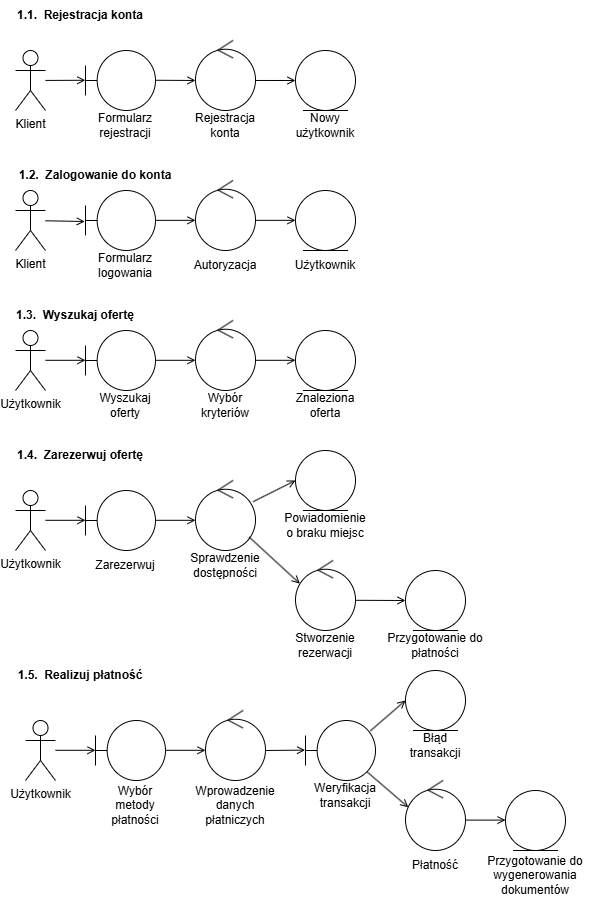

The diagram above was exported from draw.io. Its source (the exported page's mxGraphModel, read from the mxfile embedded in the PNG):
<mxGraphModel dx="1680" dy="954" grid="1" gridSize="10" guides="1" tooltips="1" connect="1" arrows="1" fold="1" page="1" pageScale="1" pageWidth="2339" pageHeight="3300" math="0" shadow="0">
  <root>
    <mxCell id="0" />
    <mxCell id="1" parent="0" />
    <mxCell id="8qEY_RYGsT2YnNxSFhx0-1" value="Klient" style="shape=umlActor;verticalLabelPosition=bottom;verticalAlign=top;html=1;outlineConnect=0;" vertex="1" parent="1">
      <mxGeometry x="850" y="780" width="30" height="60" as="geometry" />
    </mxCell>
    <mxCell id="8qEY_RYGsT2YnNxSFhx0-2" value="" style="shape=umlBoundary;whiteSpace=wrap;html=1;align=center;" vertex="1" parent="1">
      <mxGeometry x="920" y="780" width="70" height="60" as="geometry" />
    </mxCell>
    <mxCell id="8qEY_RYGsT2YnNxSFhx0-4" value="" style="endArrow=open;html=1;rounded=0;endFill=0;entryX=-0.002;entryY=0.496;entryDx=0;entryDy=0;entryPerimeter=0;" edge="1" parent="1" source="8qEY_RYGsT2YnNxSFhx0-1" target="8qEY_RYGsT2YnNxSFhx0-2">
      <mxGeometry width="50" height="50" relative="1" as="geometry">
        <mxPoint x="870" y="860" as="sourcePoint" />
        <mxPoint x="910" y="800" as="targetPoint" />
      </mxGeometry>
    </mxCell>
    <mxCell id="8qEY_RYGsT2YnNxSFhx0-5" value="" style="ellipse;shape=umlControl;whiteSpace=wrap;html=1;" vertex="1" parent="1">
      <mxGeometry x="1030" y="770" width="60" height="70" as="geometry" />
    </mxCell>
    <mxCell id="8qEY_RYGsT2YnNxSFhx0-6" value="Formularz&lt;div&gt;rejestracji&lt;/div&gt;" style="text;html=1;align=center;verticalAlign=middle;whiteSpace=wrap;rounded=0;" vertex="1" parent="1">
      <mxGeometry x="930" y="840" width="60" height="30" as="geometry" />
    </mxCell>
    <mxCell id="8qEY_RYGsT2YnNxSFhx0-7" value="Rejestracja&lt;div&gt;konta&lt;/div&gt;" style="text;html=1;align=center;verticalAlign=middle;whiteSpace=wrap;rounded=0;" vertex="1" parent="1">
      <mxGeometry x="1030" y="840" width="60" height="30" as="geometry" />
    </mxCell>
    <mxCell id="8qEY_RYGsT2YnNxSFhx0-10" value="" style="endArrow=open;html=1;rounded=0;endFill=0;exitX=1.002;exitY=0.496;exitDx=0;exitDy=0;exitPerimeter=0;entryX=0;entryY=0.571;entryDx=0;entryDy=0;entryPerimeter=0;" edge="1" parent="1" source="8qEY_RYGsT2YnNxSFhx0-2" target="8qEY_RYGsT2YnNxSFhx0-5">
      <mxGeometry width="50" height="50" relative="1" as="geometry">
        <mxPoint x="1000" y="800" as="sourcePoint" />
        <mxPoint x="1039" y="810" as="targetPoint" />
      </mxGeometry>
    </mxCell>
    <mxCell id="8qEY_RYGsT2YnNxSFhx0-14" value="" style="ellipse;shape=umlEntity;whiteSpace=wrap;html=1;" vertex="1" parent="1">
      <mxGeometry x="1130" y="780" width="60" height="60" as="geometry" />
    </mxCell>
    <mxCell id="8qEY_RYGsT2YnNxSFhx0-15" value="" style="endArrow=open;html=1;rounded=0;entryX=0;entryY=0.5;entryDx=0;entryDy=0;endFill=0;exitX=1;exitY=0.571;exitDx=0;exitDy=0;exitPerimeter=0;" edge="1" parent="1" source="8qEY_RYGsT2YnNxSFhx0-5" target="8qEY_RYGsT2YnNxSFhx0-14">
      <mxGeometry width="50" height="50" relative="1" as="geometry">
        <mxPoint x="1100" y="770" as="sourcePoint" />
        <mxPoint x="1149" y="772" as="targetPoint" />
      </mxGeometry>
    </mxCell>
    <mxCell id="8qEY_RYGsT2YnNxSFhx0-16" value="Nowy użytkownik" style="text;html=1;align=center;verticalAlign=middle;whiteSpace=wrap;rounded=0;" vertex="1" parent="1">
      <mxGeometry x="1130" y="840" width="60" height="30" as="geometry" />
    </mxCell>
    <mxCell id="8qEY_RYGsT2YnNxSFhx0-17" value="Klient" style="shape=umlActor;verticalLabelPosition=bottom;verticalAlign=top;html=1;outlineConnect=0;" vertex="1" parent="1">
      <mxGeometry x="850" y="920" width="30" height="60" as="geometry" />
    </mxCell>
    <mxCell id="8qEY_RYGsT2YnNxSFhx0-18" value="" style="endArrow=open;html=1;rounded=0;endFill=0;entryX=-0.01;entryY=0.517;entryDx=0;entryDy=0;entryPerimeter=0;" edge="1" parent="1" source="8qEY_RYGsT2YnNxSFhx0-17" target="8qEY_RYGsT2YnNxSFhx0-19">
      <mxGeometry width="50" height="50" relative="1" as="geometry">
        <mxPoint x="880" y="949.83" as="sourcePoint" />
        <mxPoint x="920" y="949.83" as="targetPoint" />
      </mxGeometry>
    </mxCell>
    <mxCell id="8qEY_RYGsT2YnNxSFhx0-19" value="" style="shape=umlBoundary;whiteSpace=wrap;html=1;align=center;" vertex="1" parent="1">
      <mxGeometry x="920" y="920" width="70" height="60" as="geometry" />
    </mxCell>
    <mxCell id="8qEY_RYGsT2YnNxSFhx0-20" value="" style="ellipse;shape=umlControl;whiteSpace=wrap;html=1;" vertex="1" parent="1">
      <mxGeometry x="1030" y="910" width="60" height="70" as="geometry" />
    </mxCell>
    <mxCell id="8qEY_RYGsT2YnNxSFhx0-21" value="" style="ellipse;shape=umlEntity;whiteSpace=wrap;html=1;" vertex="1" parent="1">
      <mxGeometry x="1130" y="920" width="60" height="60" as="geometry" />
    </mxCell>
    <mxCell id="8qEY_RYGsT2YnNxSFhx0-22" value="" style="endArrow=open;html=1;rounded=0;endFill=0;exitX=1.002;exitY=0.496;exitDx=0;exitDy=0;exitPerimeter=0;entryX=0;entryY=0.571;entryDx=0;entryDy=0;entryPerimeter=0;" edge="1" parent="1">
      <mxGeometry width="50" height="50" relative="1" as="geometry">
        <mxPoint x="990" y="949.83" as="sourcePoint" />
        <mxPoint x="1030" y="949.83" as="targetPoint" />
      </mxGeometry>
    </mxCell>
    <mxCell id="8qEY_RYGsT2YnNxSFhx0-25" value="" style="endArrow=open;html=1;rounded=0;entryX=0;entryY=0.5;entryDx=0;entryDy=0;endFill=0;exitX=1;exitY=0.571;exitDx=0;exitDy=0;exitPerimeter=0;" edge="1" parent="1">
      <mxGeometry width="50" height="50" relative="1" as="geometry">
        <mxPoint x="1090" y="949.83" as="sourcePoint" />
        <mxPoint x="1130" y="949.83" as="targetPoint" />
      </mxGeometry>
    </mxCell>
    <mxCell id="8qEY_RYGsT2YnNxSFhx0-26" value="&lt;div&gt;Formularz logowania&lt;/div&gt;" style="text;html=1;align=center;verticalAlign=middle;whiteSpace=wrap;rounded=0;" vertex="1" parent="1">
      <mxGeometry x="930" y="980" width="60" height="30" as="geometry" />
    </mxCell>
    <mxCell id="8qEY_RYGsT2YnNxSFhx0-27" value="Autoryzacja" style="text;html=1;align=center;verticalAlign=middle;whiteSpace=wrap;rounded=0;" vertex="1" parent="1">
      <mxGeometry x="1030" y="980" width="60" height="30" as="geometry" />
    </mxCell>
    <mxCell id="8qEY_RYGsT2YnNxSFhx0-28" value="Użytkownik" style="text;html=1;align=center;verticalAlign=middle;whiteSpace=wrap;rounded=0;" vertex="1" parent="1">
      <mxGeometry x="1130" y="980" width="60" height="30" as="geometry" />
    </mxCell>
    <mxCell id="8qEY_RYGsT2YnNxSFhx0-29" value="Użytkownik" style="shape=umlActor;verticalLabelPosition=bottom;verticalAlign=top;html=1;outlineConnect=0;" vertex="1" parent="1">
      <mxGeometry x="850" y="1060" width="30" height="60" as="geometry" />
    </mxCell>
    <mxCell id="8qEY_RYGsT2YnNxSFhx0-30" value="" style="shape=umlBoundary;whiteSpace=wrap;html=1;align=center;" vertex="1" parent="1">
      <mxGeometry x="920" y="1060" width="70" height="60" as="geometry" />
    </mxCell>
    <mxCell id="8qEY_RYGsT2YnNxSFhx0-31" value="Wyszukaj&lt;div&gt;oferty&lt;/div&gt;" style="text;html=1;align=center;verticalAlign=middle;whiteSpace=wrap;rounded=0;" vertex="1" parent="1">
      <mxGeometry x="930" y="1120" width="60" height="30" as="geometry" />
    </mxCell>
    <mxCell id="8qEY_RYGsT2YnNxSFhx0-34" value="" style="endArrow=open;html=1;rounded=0;endFill=0;entryX=-0.002;entryY=0.496;entryDx=0;entryDy=0;entryPerimeter=0;" edge="1" parent="1">
      <mxGeometry width="50" height="50" relative="1" as="geometry">
        <mxPoint x="880" y="1089.8" as="sourcePoint" />
        <mxPoint x="920" y="1089.8" as="targetPoint" />
      </mxGeometry>
    </mxCell>
    <mxCell id="8qEY_RYGsT2YnNxSFhx0-35" value="" style="ellipse;shape=umlControl;whiteSpace=wrap;html=1;" vertex="1" parent="1">
      <mxGeometry x="1030" y="1050" width="60" height="70" as="geometry" />
    </mxCell>
    <mxCell id="8qEY_RYGsT2YnNxSFhx0-36" value="Wybór kryteriów" style="text;html=1;align=center;verticalAlign=middle;whiteSpace=wrap;rounded=0;" vertex="1" parent="1">
      <mxGeometry x="1030" y="1120" width="60" height="30" as="geometry" />
    </mxCell>
    <mxCell id="8qEY_RYGsT2YnNxSFhx0-37" value="" style="endArrow=open;html=1;rounded=0;endFill=0;exitX=1.002;exitY=0.496;exitDx=0;exitDy=0;exitPerimeter=0;entryX=0;entryY=0.571;entryDx=0;entryDy=0;entryPerimeter=0;" edge="1" parent="1">
      <mxGeometry width="50" height="50" relative="1" as="geometry">
        <mxPoint x="990" y="1089.8" as="sourcePoint" />
        <mxPoint x="1030" y="1089.8" as="targetPoint" />
      </mxGeometry>
    </mxCell>
    <mxCell id="8qEY_RYGsT2YnNxSFhx0-38" value="" style="ellipse;shape=umlEntity;whiteSpace=wrap;html=1;" vertex="1" parent="1">
      <mxGeometry x="1130" y="1060" width="60" height="60" as="geometry" />
    </mxCell>
    <mxCell id="8qEY_RYGsT2YnNxSFhx0-39" value="Znaleziona oferta" style="text;html=1;align=center;verticalAlign=middle;whiteSpace=wrap;rounded=0;" vertex="1" parent="1">
      <mxGeometry x="1130" y="1120" width="60" height="30" as="geometry" />
    </mxCell>
    <mxCell id="8qEY_RYGsT2YnNxSFhx0-40" value="" style="endArrow=open;html=1;rounded=0;entryX=0;entryY=0.5;entryDx=0;entryDy=0;endFill=0;exitX=1;exitY=0.571;exitDx=0;exitDy=0;exitPerimeter=0;" edge="1" parent="1">
      <mxGeometry width="50" height="50" relative="1" as="geometry">
        <mxPoint x="1090" y="1089.8" as="sourcePoint" />
        <mxPoint x="1130" y="1089.8" as="targetPoint" />
      </mxGeometry>
    </mxCell>
    <mxCell id="8qEY_RYGsT2YnNxSFhx0-41" value="Użytkownik" style="shape=umlActor;verticalLabelPosition=bottom;verticalAlign=top;html=1;outlineConnect=0;" vertex="1" parent="1">
      <mxGeometry x="850" y="1220" width="30" height="60" as="geometry" />
    </mxCell>
    <mxCell id="8qEY_RYGsT2YnNxSFhx0-42" value="" style="shape=umlBoundary;whiteSpace=wrap;html=1;align=center;" vertex="1" parent="1">
      <mxGeometry x="920" y="1220" width="70" height="60" as="geometry" />
    </mxCell>
    <mxCell id="8qEY_RYGsT2YnNxSFhx0-43" value="Zarezerwuj" style="text;html=1;align=center;verticalAlign=middle;whiteSpace=wrap;rounded=0;" vertex="1" parent="1">
      <mxGeometry x="930" y="1280" width="60" height="30" as="geometry" />
    </mxCell>
    <mxCell id="8qEY_RYGsT2YnNxSFhx0-44" value="" style="endArrow=open;html=1;rounded=0;endFill=0;entryX=-0.002;entryY=0.496;entryDx=0;entryDy=0;entryPerimeter=0;" edge="1" parent="1">
      <mxGeometry width="50" height="50" relative="1" as="geometry">
        <mxPoint x="880" y="1249.8" as="sourcePoint" />
        <mxPoint x="920" y="1249.8" as="targetPoint" />
      </mxGeometry>
    </mxCell>
    <mxCell id="8qEY_RYGsT2YnNxSFhx0-45" value="" style="ellipse;shape=umlControl;whiteSpace=wrap;html=1;" vertex="1" parent="1">
      <mxGeometry x="1030" y="1210" width="60" height="70" as="geometry" />
    </mxCell>
    <mxCell id="8qEY_RYGsT2YnNxSFhx0-46" value="" style="endArrow=open;html=1;rounded=0;endFill=0;exitX=1.002;exitY=0.496;exitDx=0;exitDy=0;exitPerimeter=0;entryX=0;entryY=0.571;entryDx=0;entryDy=0;entryPerimeter=0;" edge="1" parent="1">
      <mxGeometry width="50" height="50" relative="1" as="geometry">
        <mxPoint x="990" y="1249.8" as="sourcePoint" />
        <mxPoint x="1030" y="1249.8" as="targetPoint" />
      </mxGeometry>
    </mxCell>
    <mxCell id="8qEY_RYGsT2YnNxSFhx0-47" value="Sprawdzenie dostępności" style="text;html=1;align=center;verticalAlign=middle;whiteSpace=wrap;rounded=0;" vertex="1" parent="1">
      <mxGeometry x="1030" y="1280" width="60" height="30" as="geometry" />
    </mxCell>
    <mxCell id="8qEY_RYGsT2YnNxSFhx0-49" value="" style="ellipse;shape=umlControl;whiteSpace=wrap;html=1;" vertex="1" parent="1">
      <mxGeometry x="1130" y="1290" width="60" height="70" as="geometry" />
    </mxCell>
    <mxCell id="8qEY_RYGsT2YnNxSFhx0-50" value="" style="endArrow=open;html=1;rounded=0;endFill=0;entryX=0;entryY=0.571;entryDx=0;entryDy=0;entryPerimeter=0;" edge="1" parent="1" source="8qEY_RYGsT2YnNxSFhx0-45">
      <mxGeometry width="50" height="50" relative="1" as="geometry">
        <mxPoint x="1090" y="1210" as="sourcePoint" />
        <mxPoint x="1130" y="1210" as="targetPoint" />
      </mxGeometry>
    </mxCell>
    <mxCell id="8qEY_RYGsT2YnNxSFhx0-51" value="" style="endArrow=open;html=1;rounded=0;endFill=0;entryX=0.073;entryY=0.331;entryDx=0;entryDy=0;entryPerimeter=0;" edge="1" parent="1" source="8qEY_RYGsT2YnNxSFhx0-45" target="8qEY_RYGsT2YnNxSFhx0-49">
      <mxGeometry width="50" height="50" relative="1" as="geometry">
        <mxPoint x="1220" y="1250" as="sourcePoint" />
        <mxPoint x="1260" y="1250" as="targetPoint" />
      </mxGeometry>
    </mxCell>
    <mxCell id="8qEY_RYGsT2YnNxSFhx0-52" value="Powiadomienie o braku miejsc" style="text;html=1;align=center;verticalAlign=middle;whiteSpace=wrap;rounded=0;" vertex="1" parent="1">
      <mxGeometry x="1130" y="1240" width="60" height="30" as="geometry" />
    </mxCell>
    <mxCell id="8qEY_RYGsT2YnNxSFhx0-53" value="Stworzenie rezerwacji" style="text;html=1;align=center;verticalAlign=middle;whiteSpace=wrap;rounded=0;" vertex="1" parent="1">
      <mxGeometry x="1130" y="1360" width="60" height="30" as="geometry" />
    </mxCell>
    <mxCell id="8qEY_RYGsT2YnNxSFhx0-54" value="" style="ellipse;shape=umlEntity;whiteSpace=wrap;html=1;" vertex="1" parent="1">
      <mxGeometry x="1240" y="1300" width="60" height="60" as="geometry" />
    </mxCell>
    <mxCell id="8qEY_RYGsT2YnNxSFhx0-55" value="Przygotowanie&amp;nbsp;&lt;span style=&quot;background-color: transparent; color: light-dark(rgb(0, 0, 0), rgb(255, 255, 255));&quot;&gt;do płatności&lt;/span&gt;" style="text;html=1;align=center;verticalAlign=middle;whiteSpace=wrap;rounded=0;" vertex="1" parent="1">
      <mxGeometry x="1240" y="1360" width="60" height="30" as="geometry" />
    </mxCell>
    <mxCell id="8qEY_RYGsT2YnNxSFhx0-58" value="" style="endArrow=open;html=1;rounded=0;entryX=0;entryY=0.5;entryDx=0;entryDy=0;endFill=0;exitX=1;exitY=0.571;exitDx=0;exitDy=0;exitPerimeter=0;" edge="1" parent="1" target="8qEY_RYGsT2YnNxSFhx0-54">
      <mxGeometry width="50" height="50" relative="1" as="geometry">
        <mxPoint x="1190" y="1329.8" as="sourcePoint" />
        <mxPoint x="1230" y="1329.8" as="targetPoint" />
      </mxGeometry>
    </mxCell>
    <mxCell id="8qEY_RYGsT2YnNxSFhx0-59" value="Użytkownik" style="shape=umlActor;verticalLabelPosition=bottom;verticalAlign=top;html=1;outlineConnect=0;" vertex="1" parent="1">
      <mxGeometry x="860" y="1450" width="30" height="60" as="geometry" />
    </mxCell>
    <mxCell id="8qEY_RYGsT2YnNxSFhx0-61" value="" style="endArrow=open;html=1;rounded=0;endFill=0;entryX=-0.002;entryY=0.496;entryDx=0;entryDy=0;entryPerimeter=0;" edge="1" parent="1">
      <mxGeometry width="50" height="50" relative="1" as="geometry">
        <mxPoint x="890" y="1479.8" as="sourcePoint" />
        <mxPoint x="930" y="1479.8" as="targetPoint" />
      </mxGeometry>
    </mxCell>
    <mxCell id="8qEY_RYGsT2YnNxSFhx0-64" value="" style="endArrow=open;html=1;rounded=0;endFill=0;exitX=1.002;exitY=0.496;exitDx=0;exitDy=0;exitPerimeter=0;entryX=0;entryY=0.571;entryDx=0;entryDy=0;entryPerimeter=0;" edge="1" parent="1">
      <mxGeometry width="50" height="50" relative="1" as="geometry">
        <mxPoint x="1000" y="1479.8" as="sourcePoint" />
        <mxPoint x="1040" y="1479.8" as="targetPoint" />
      </mxGeometry>
    </mxCell>
    <mxCell id="8qEY_RYGsT2YnNxSFhx0-65" value="Wybór metody płatności" style="text;html=1;align=center;verticalAlign=middle;whiteSpace=wrap;rounded=0;" vertex="1" parent="1">
      <mxGeometry x="940" y="1520" width="60" height="30" as="geometry" />
    </mxCell>
    <mxCell id="8qEY_RYGsT2YnNxSFhx0-67" value="Wprowadzenie danych płatniczych" style="text;html=1;align=center;verticalAlign=middle;whiteSpace=wrap;rounded=0;" vertex="1" parent="1">
      <mxGeometry x="1040" y="1520" width="60" height="30" as="geometry" />
    </mxCell>
    <mxCell id="8qEY_RYGsT2YnNxSFhx0-68" value="" style="endArrow=open;html=1;rounded=0;endFill=0;entryX=-0.007;entryY=0.566;entryDx=0;entryDy=0;entryPerimeter=0;" edge="1" parent="1">
      <mxGeometry width="50" height="50" relative="1" as="geometry">
        <mxPoint x="1100" y="1480" as="sourcePoint" />
        <mxPoint x="1139.58" y="1479.6200000000001" as="targetPoint" />
      </mxGeometry>
    </mxCell>
    <mxCell id="8qEY_RYGsT2YnNxSFhx0-69" value="" style="ellipse;shape=umlEntity;whiteSpace=wrap;html=1;" vertex="1" parent="1">
      <mxGeometry x="1130" y="1180" width="60" height="60" as="geometry" />
    </mxCell>
    <mxCell id="8qEY_RYGsT2YnNxSFhx0-71" value="" style="shape=umlBoundary;whiteSpace=wrap;html=1;align=center;" vertex="1" parent="1">
      <mxGeometry x="930" y="1450" width="70" height="60" as="geometry" />
    </mxCell>
    <mxCell id="8qEY_RYGsT2YnNxSFhx0-72" value="" style="ellipse;shape=umlControl;whiteSpace=wrap;html=1;" vertex="1" parent="1">
      <mxGeometry x="1040" y="1440" width="60" height="70" as="geometry" />
    </mxCell>
    <mxCell id="8qEY_RYGsT2YnNxSFhx0-74" value="Weryfikacja transakcji" style="text;html=1;align=center;verticalAlign=middle;whiteSpace=wrap;rounded=0;" vertex="1" parent="1">
      <mxGeometry x="1150" y="1510" width="60" height="30" as="geometry" />
    </mxCell>
    <mxCell id="8qEY_RYGsT2YnNxSFhx0-76" value="" style="endArrow=open;html=1;rounded=0;endFill=0;entryX=0.047;entryY=0.383;entryDx=0;entryDy=0;entryPerimeter=0;" edge="1" parent="1" target="8qEY_RYGsT2YnNxSFhx0-79">
      <mxGeometry width="50" height="50" relative="1" as="geometry">
        <mxPoint x="1200" y="1500" as="sourcePoint" />
        <mxPoint x="1236.9533616120884" y="1530.7944680100736" as="targetPoint" />
      </mxGeometry>
    </mxCell>
    <mxCell id="8qEY_RYGsT2YnNxSFhx0-77" value="Płatność" style="text;html=1;align=center;verticalAlign=middle;whiteSpace=wrap;rounded=0;" vertex="1" parent="1">
      <mxGeometry x="1240" y="1580" width="60" height="30" as="geometry" />
    </mxCell>
    <mxCell id="8qEY_RYGsT2YnNxSFhx0-78" value="" style="shape=umlBoundary;whiteSpace=wrap;html=1;align=center;" vertex="1" parent="1">
      <mxGeometry x="1140" y="1450" width="70" height="60" as="geometry" />
    </mxCell>
    <mxCell id="8qEY_RYGsT2YnNxSFhx0-79" value="" style="ellipse;shape=umlControl;whiteSpace=wrap;html=1;" vertex="1" parent="1">
      <mxGeometry x="1240" y="1510" width="60" height="70" as="geometry" />
    </mxCell>
    <mxCell id="8qEY_RYGsT2YnNxSFhx0-84" value="" style="ellipse;shape=umlEntity;whiteSpace=wrap;html=1;" vertex="1" parent="1">
      <mxGeometry x="1240" y="1400" width="60" height="60" as="geometry" />
    </mxCell>
    <mxCell id="8qEY_RYGsT2YnNxSFhx0-85" value="" style="endArrow=open;html=1;rounded=0;entryX=0;entryY=0.5;entryDx=0;entryDy=0;endFill=0;exitX=0.926;exitY=0.173;exitDx=0;exitDy=0;exitPerimeter=0;" edge="1" parent="1" source="8qEY_RYGsT2YnNxSFhx0-78" target="8qEY_RYGsT2YnNxSFhx0-84">
      <mxGeometry width="50" height="50" relative="1" as="geometry">
        <mxPoint x="1200" y="1460" as="sourcePoint" />
        <mxPoint x="1250" y="1460.2" as="targetPoint" />
      </mxGeometry>
    </mxCell>
    <mxCell id="8qEY_RYGsT2YnNxSFhx0-86" value="Błąd transakcji" style="text;html=1;align=center;verticalAlign=middle;whiteSpace=wrap;rounded=0;" vertex="1" parent="1">
      <mxGeometry x="1240" y="1460" width="60" height="30" as="geometry" />
    </mxCell>
    <mxCell id="8qEY_RYGsT2YnNxSFhx0-89" value="&lt;b&gt;1.1.&lt;span style=&quot;white-space: pre;&quot;&gt;&#09;&lt;/span&gt;Rejestracja konta&lt;/b&gt;" style="text;html=1;align=center;verticalAlign=middle;whiteSpace=wrap;rounded=0;" vertex="1" parent="1">
      <mxGeometry x="845" y="730" width="140" height="30" as="geometry" />
    </mxCell>
    <mxCell id="8qEY_RYGsT2YnNxSFhx0-90" value="&lt;b&gt;1.2.&lt;span style=&quot;white-space: pre;&quot;&gt;&#09;&lt;/span&gt;Zalogowanie do konta&lt;/b&gt;" style="text;html=1;align=center;verticalAlign=middle;whiteSpace=wrap;rounded=0;" vertex="1" parent="1">
      <mxGeometry x="850" y="890" width="160" height="30" as="geometry" />
    </mxCell>
    <mxCell id="8qEY_RYGsT2YnNxSFhx0-91" value="&lt;b&gt;1.3.&lt;span style=&quot;white-space: pre;&quot;&gt;&#09;&lt;/span&gt;Wyszukaj ofertę&lt;/b&gt;" style="text;html=1;align=center;verticalAlign=middle;whiteSpace=wrap;rounded=0;" vertex="1" parent="1">
      <mxGeometry x="845" y="1030" width="130" height="30" as="geometry" />
    </mxCell>
    <mxCell id="8qEY_RYGsT2YnNxSFhx0-92" value="&lt;b&gt;1.4.&lt;span style=&quot;white-space: pre;&quot;&gt;&#09;&lt;/span&gt;Zarezerwuj ofertę&lt;/b&gt;" style="text;html=1;align=center;verticalAlign=middle;whiteSpace=wrap;rounded=0;" vertex="1" parent="1">
      <mxGeometry x="840" y="1170" width="150" height="30" as="geometry" />
    </mxCell>
    <mxCell id="8qEY_RYGsT2YnNxSFhx0-93" value="&lt;b&gt;1.5.&lt;span style=&quot;white-space: pre;&quot;&gt;&#09;&lt;/span&gt;Realizuj płatność&lt;/b&gt;" style="text;html=1;align=center;verticalAlign=middle;whiteSpace=wrap;rounded=0;" vertex="1" parent="1">
      <mxGeometry x="850" y="1390" width="130" height="30" as="geometry" />
    </mxCell>
    <mxCell id="8qEY_RYGsT2YnNxSFhx0-103" value="" style="ellipse;shape=umlEntity;whiteSpace=wrap;html=1;" vertex="1" parent="1">
      <mxGeometry x="1340" y="1520" width="60" height="60" as="geometry" />
    </mxCell>
    <mxCell id="8qEY_RYGsT2YnNxSFhx0-104" value="" style="endArrow=open;html=1;rounded=0;endFill=0;exitX=1.002;exitY=0.496;exitDx=0;exitDy=0;exitPerimeter=0;entryX=0;entryY=0.571;entryDx=0;entryDy=0;entryPerimeter=0;" edge="1" parent="1">
      <mxGeometry width="50" height="50" relative="1" as="geometry">
        <mxPoint x="1300" y="1549.6" as="sourcePoint" />
        <mxPoint x="1340" y="1549.6" as="targetPoint" />
      </mxGeometry>
    </mxCell>
    <mxCell id="8qEY_RYGsT2YnNxSFhx0-105" value="Przygotowanie do wygenerowania dokumentów" style="text;html=1;align=center;verticalAlign=middle;whiteSpace=wrap;rounded=0;" vertex="1" parent="1">
      <mxGeometry x="1305" y="1590" width="130" height="30" as="geometry" />
    </mxCell>
  </root>
</mxGraphModel>